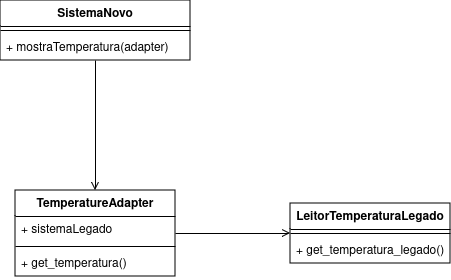

The diagram above was exported from draw.io. Its source (the exported page's mxGraphModel, read from the mxfile embedded in the PNG):
<mxGraphModel dx="1434" dy="749" grid="1" gridSize="10" guides="1" tooltips="1" connect="1" arrows="1" fold="1" page="1" pageScale="1" pageWidth="850" pageHeight="1100" math="0" shadow="0">
  <root>
    <mxCell id="0" />
    <mxCell id="1" parent="0" />
    <mxCell id="qVfcnQCl2-8AsyYXWoFv-1" value="LeitorTemperaturaLegado" style="swimlane;fontStyle=1;align=center;verticalAlign=top;childLayout=stackLayout;horizontal=1;startSize=26;horizontalStack=0;resizeParent=1;resizeParentMax=0;resizeLast=0;collapsible=1;marginBottom=0;whiteSpace=wrap;html=1;" parent="1" vertex="1">
      <mxGeometry x="530" y="293" width="160" height="60" as="geometry" />
    </mxCell>
    <mxCell id="qVfcnQCl2-8AsyYXWoFv-3" value="" style="line;strokeWidth=1;fillColor=none;align=left;verticalAlign=middle;spacingTop=-1;spacingLeft=3;spacingRight=3;rotatable=0;labelPosition=right;points=[];portConstraint=eastwest;strokeColor=inherit;" parent="qVfcnQCl2-8AsyYXWoFv-1" vertex="1">
      <mxGeometry y="26" width="160" height="8" as="geometry" />
    </mxCell>
    <mxCell id="qVfcnQCl2-8AsyYXWoFv-4" value="+ get_temperatura_legado()" style="text;strokeColor=none;fillColor=none;align=left;verticalAlign=top;spacingLeft=4;spacingRight=4;overflow=hidden;rotatable=0;points=[[0,0.5],[1,0.5]];portConstraint=eastwest;whiteSpace=wrap;html=1;" parent="qVfcnQCl2-8AsyYXWoFv-1" vertex="1">
      <mxGeometry y="34" width="160" height="26" as="geometry" />
    </mxCell>
    <mxCell id="qVfcnQCl2-8AsyYXWoFv-5" value="SistemaNovo" style="swimlane;fontStyle=1;align=center;verticalAlign=top;childLayout=stackLayout;horizontal=1;startSize=26;horizontalStack=0;resizeParent=1;resizeParentMax=0;resizeLast=0;collapsible=1;marginBottom=0;whiteSpace=wrap;html=1;" parent="1" vertex="1">
      <mxGeometry x="240" y="90" width="190" height="60" as="geometry" />
    </mxCell>
    <mxCell id="qVfcnQCl2-8AsyYXWoFv-7" value="" style="line;strokeWidth=1;fillColor=none;align=left;verticalAlign=middle;spacingTop=-1;spacingLeft=3;spacingRight=3;rotatable=0;labelPosition=right;points=[];portConstraint=eastwest;strokeColor=inherit;" parent="qVfcnQCl2-8AsyYXWoFv-5" vertex="1">
      <mxGeometry y="26" width="190" height="8" as="geometry" />
    </mxCell>
    <mxCell id="qVfcnQCl2-8AsyYXWoFv-8" value="+ mostraTemperatura(adapter)" style="text;strokeColor=none;fillColor=none;align=left;verticalAlign=top;spacingLeft=4;spacingRight=4;overflow=hidden;rotatable=0;points=[[0,0.5],[1,0.5]];portConstraint=eastwest;whiteSpace=wrap;html=1;" parent="qVfcnQCl2-8AsyYXWoFv-5" vertex="1">
      <mxGeometry y="34" width="190" height="26" as="geometry" />
    </mxCell>
    <mxCell id="qVfcnQCl2-8AsyYXWoFv-9" value="TemperatureAdapter" style="swimlane;fontStyle=1;align=center;verticalAlign=top;childLayout=stackLayout;horizontal=1;startSize=26;horizontalStack=0;resizeParent=1;resizeParentMax=0;resizeLast=0;collapsible=1;marginBottom=0;whiteSpace=wrap;html=1;" parent="1" vertex="1">
      <mxGeometry x="255" y="280" width="160" height="86" as="geometry" />
    </mxCell>
    <mxCell id="qVfcnQCl2-8AsyYXWoFv-10" value="+ sistemaLegado" style="text;strokeColor=none;fillColor=none;align=left;verticalAlign=top;spacingLeft=4;spacingRight=4;overflow=hidden;rotatable=0;points=[[0,0.5],[1,0.5]];portConstraint=eastwest;whiteSpace=wrap;html=1;" parent="qVfcnQCl2-8AsyYXWoFv-9" vertex="1">
      <mxGeometry y="26" width="160" height="26" as="geometry" />
    </mxCell>
    <mxCell id="qVfcnQCl2-8AsyYXWoFv-11" value="" style="line;strokeWidth=1;fillColor=none;align=left;verticalAlign=middle;spacingTop=-1;spacingLeft=3;spacingRight=3;rotatable=0;labelPosition=right;points=[];portConstraint=eastwest;strokeColor=inherit;" parent="qVfcnQCl2-8AsyYXWoFv-9" vertex="1">
      <mxGeometry y="52" width="160" height="8" as="geometry" />
    </mxCell>
    <mxCell id="qVfcnQCl2-8AsyYXWoFv-12" value="+ get_temperatura()" style="text;strokeColor=none;fillColor=none;align=left;verticalAlign=top;spacingLeft=4;spacingRight=4;overflow=hidden;rotatable=0;points=[[0,0.5],[1,0.5]];portConstraint=eastwest;whiteSpace=wrap;html=1;" parent="qVfcnQCl2-8AsyYXWoFv-9" vertex="1">
      <mxGeometry y="60" width="160" height="26" as="geometry" />
    </mxCell>
    <mxCell id="qVfcnQCl2-8AsyYXWoFv-13" value="" style="endArrow=open;html=1;rounded=0;edgeStyle=orthogonalEdgeStyle;endFill=0;" parent="1" source="qVfcnQCl2-8AsyYXWoFv-5" target="qVfcnQCl2-8AsyYXWoFv-9" edge="1">
      <mxGeometry width="50" height="50" relative="1" as="geometry">
        <mxPoint x="470" y="140" as="sourcePoint" />
        <mxPoint x="520" y="90" as="targetPoint" />
      </mxGeometry>
    </mxCell>
    <mxCell id="qVfcnQCl2-8AsyYXWoFv-14" value="" style="endArrow=open;html=1;rounded=0;edgeStyle=orthogonalEdgeStyle;endFill=0;" parent="1" source="qVfcnQCl2-8AsyYXWoFv-9" target="qVfcnQCl2-8AsyYXWoFv-1" edge="1">
      <mxGeometry width="50" height="50" relative="1" as="geometry">
        <mxPoint x="490" y="340" as="sourcePoint" />
        <mxPoint x="490" y="470" as="targetPoint" />
      </mxGeometry>
    </mxCell>
  </root>
</mxGraphModel>